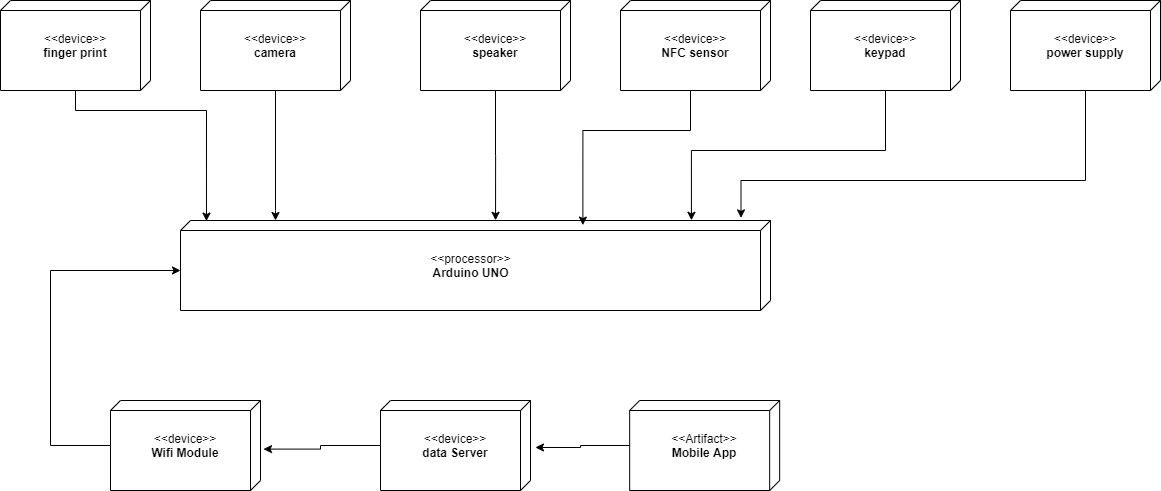

The diagram above was exported from draw.io. Its source (the exported page's mxGraphModel, read from the mxfile embedded in the PNG):
<mxGraphModel dx="1022" dy="649" grid="1" gridSize="10" guides="1" tooltips="1" connect="1" arrows="1" fold="1" page="1" pageScale="1" pageWidth="1169" pageHeight="826" background="#ffffff" math="0" shadow="0">
  <root>
    <mxCell id="0" />
    <mxCell id="1" parent="0" />
    <mxCell id="TZunwPY_x-XOrnqEKS3d-43" value="" style="group" parent="1" vertex="1" connectable="0">
      <mxGeometry x="627" y="400" width="150" height="90" as="geometry" />
    </mxCell>
    <mxCell id="TZunwPY_x-XOrnqEKS3d-44" value="" style="group" parent="TZunwPY_x-XOrnqEKS3d-43" vertex="1" connectable="0">
      <mxGeometry width="150" height="90" as="geometry" />
    </mxCell>
    <mxCell id="TZunwPY_x-XOrnqEKS3d-41" value="" style="verticalAlign=top;align=left;spacingTop=8;spacingLeft=2;spacingRight=12;shape=cube;size=10;direction=south;fontStyle=4;html=1;" parent="TZunwPY_x-XOrnqEKS3d-44" vertex="1">
      <mxGeometry x="-440" width="590" height="90" as="geometry" />
    </mxCell>
    <mxCell id="TZunwPY_x-XOrnqEKS3d-42" value="&amp;lt;&amp;lt;processor&amp;gt;&amp;gt;&lt;br&gt;&lt;b&gt;Arduino UNO&lt;/b&gt;" style="text;html=1;strokeColor=none;fillColor=none;align=center;verticalAlign=middle;whiteSpace=wrap;rounded=0;" parent="TZunwPY_x-XOrnqEKS3d-44" vertex="1">
      <mxGeometry x="-420" y="37.5" width="540.83" height="15" as="geometry" />
    </mxCell>
    <mxCell id="TZunwPY_x-XOrnqEKS3d-46" value="" style="group" parent="1" vertex="1" connectable="0">
      <mxGeometry x="627" y="180" width="150" height="90" as="geometry" />
    </mxCell>
    <mxCell id="TZunwPY_x-XOrnqEKS3d-47" value="" style="group" parent="TZunwPY_x-XOrnqEKS3d-46" vertex="1" connectable="0">
      <mxGeometry width="150" height="90" as="geometry" />
    </mxCell>
    <mxCell id="TZunwPY_x-XOrnqEKS3d-48" value="" style="verticalAlign=top;align=left;spacingTop=8;spacingLeft=2;spacingRight=12;shape=cube;size=10;direction=south;fontStyle=4;html=1;" parent="TZunwPY_x-XOrnqEKS3d-47" vertex="1">
      <mxGeometry width="150" height="90" as="geometry" />
    </mxCell>
    <mxCell id="TZunwPY_x-XOrnqEKS3d-49" value="&amp;lt;&amp;lt;device&amp;gt;&amp;gt;&lt;br&gt;&lt;b&gt;NFC sensor&lt;/b&gt;" style="text;html=1;strokeColor=none;fillColor=none;align=center;verticalAlign=middle;whiteSpace=wrap;rounded=0;" parent="TZunwPY_x-XOrnqEKS3d-47" vertex="1">
      <mxGeometry x="29.166666666666668" y="37.5" width="91.66666666666667" height="15" as="geometry" />
    </mxCell>
    <mxCell id="TZunwPY_x-XOrnqEKS3d-50" value="" style="group" parent="1" vertex="1" connectable="0">
      <mxGeometry x="427" y="180" width="150" height="90" as="geometry" />
    </mxCell>
    <mxCell id="TZunwPY_x-XOrnqEKS3d-51" value="" style="group" parent="TZunwPY_x-XOrnqEKS3d-50" vertex="1" connectable="0">
      <mxGeometry width="150" height="90" as="geometry" />
    </mxCell>
    <mxCell id="TZunwPY_x-XOrnqEKS3d-52" value="" style="verticalAlign=top;align=left;spacingTop=8;spacingLeft=2;spacingRight=12;shape=cube;size=10;direction=south;fontStyle=4;html=1;" parent="TZunwPY_x-XOrnqEKS3d-51" vertex="1">
      <mxGeometry width="150" height="90" as="geometry" />
    </mxCell>
    <mxCell id="TZunwPY_x-XOrnqEKS3d-53" value="&amp;lt;&amp;lt;device&amp;gt;&amp;gt;&lt;br&gt;&lt;b&gt;speaker&lt;/b&gt;" style="text;html=1;strokeColor=none;fillColor=none;align=center;verticalAlign=middle;whiteSpace=wrap;rounded=0;" parent="TZunwPY_x-XOrnqEKS3d-51" vertex="1">
      <mxGeometry x="29.166666666666668" y="37.5" width="91.66666666666667" height="15" as="geometry" />
    </mxCell>
    <mxCell id="TZunwPY_x-XOrnqEKS3d-57" value="" style="group" parent="1" vertex="1" connectable="0">
      <mxGeometry x="207" y="180" width="150" height="90" as="geometry" />
    </mxCell>
    <mxCell id="TZunwPY_x-XOrnqEKS3d-58" value="" style="group" parent="TZunwPY_x-XOrnqEKS3d-57" vertex="1" connectable="0">
      <mxGeometry width="150" height="90" as="geometry" />
    </mxCell>
    <mxCell id="TZunwPY_x-XOrnqEKS3d-59" value="" style="verticalAlign=top;align=left;spacingTop=8;spacingLeft=2;spacingRight=12;shape=cube;size=10;direction=south;fontStyle=4;html=1;" parent="TZunwPY_x-XOrnqEKS3d-58" vertex="1">
      <mxGeometry width="150" height="90" as="geometry" />
    </mxCell>
    <mxCell id="TZunwPY_x-XOrnqEKS3d-60" value="&amp;lt;&amp;lt;device&amp;gt;&amp;gt;&lt;br&gt;&lt;b&gt;camera&lt;/b&gt;" style="text;html=1;strokeColor=none;fillColor=none;align=center;verticalAlign=middle;whiteSpace=wrap;rounded=0;" parent="TZunwPY_x-XOrnqEKS3d-58" vertex="1">
      <mxGeometry x="29.166666666666668" y="37.5" width="91.66666666666667" height="15" as="geometry" />
    </mxCell>
    <mxCell id="TZunwPY_x-XOrnqEKS3d-61" value="" style="group" parent="1" vertex="1" connectable="0">
      <mxGeometry x="7" y="180" width="150" height="90" as="geometry" />
    </mxCell>
    <mxCell id="TZunwPY_x-XOrnqEKS3d-62" value="" style="group" parent="TZunwPY_x-XOrnqEKS3d-61" vertex="1" connectable="0">
      <mxGeometry width="150" height="90" as="geometry" />
    </mxCell>
    <mxCell id="TZunwPY_x-XOrnqEKS3d-63" value="" style="verticalAlign=top;align=left;spacingTop=8;spacingLeft=2;spacingRight=12;shape=cube;size=10;direction=south;fontStyle=4;html=1;" parent="TZunwPY_x-XOrnqEKS3d-62" vertex="1">
      <mxGeometry width="150" height="90" as="geometry" />
    </mxCell>
    <mxCell id="TZunwPY_x-XOrnqEKS3d-64" value="&amp;lt;&amp;lt;device&amp;gt;&amp;gt;&lt;br&gt;&lt;b&gt;finger print&lt;/b&gt;" style="text;html=1;strokeColor=none;fillColor=none;align=center;verticalAlign=middle;whiteSpace=wrap;rounded=0;" parent="TZunwPY_x-XOrnqEKS3d-62" vertex="1">
      <mxGeometry x="29.166666666666668" y="37.5" width="91.66666666666667" height="15" as="geometry" />
    </mxCell>
    <mxCell id="TZunwPY_x-XOrnqEKS3d-65" value="" style="group" parent="1" vertex="1" connectable="0">
      <mxGeometry x="1017" y="180" width="150" height="90" as="geometry" />
    </mxCell>
    <mxCell id="TZunwPY_x-XOrnqEKS3d-66" value="" style="group" parent="TZunwPY_x-XOrnqEKS3d-65" vertex="1" connectable="0">
      <mxGeometry width="150" height="90" as="geometry" />
    </mxCell>
    <mxCell id="TZunwPY_x-XOrnqEKS3d-67" value="" style="verticalAlign=top;align=left;spacingTop=8;spacingLeft=2;spacingRight=12;shape=cube;size=10;direction=south;fontStyle=4;html=1;" parent="TZunwPY_x-XOrnqEKS3d-66" vertex="1">
      <mxGeometry width="150" height="90" as="geometry" />
    </mxCell>
    <mxCell id="TZunwPY_x-XOrnqEKS3d-68" value="&amp;lt;&amp;lt;device&amp;gt;&amp;gt;&lt;br&gt;&lt;b&gt;power supply&lt;/b&gt;" style="text;html=1;strokeColor=none;fillColor=none;align=center;verticalAlign=middle;whiteSpace=wrap;rounded=0;" parent="TZunwPY_x-XOrnqEKS3d-66" vertex="1">
      <mxGeometry x="29.166666666666668" y="37.5" width="91.66666666666667" height="15" as="geometry" />
    </mxCell>
    <mxCell id="TZunwPY_x-XOrnqEKS3d-69" value="" style="group" parent="1" vertex="1" connectable="0">
      <mxGeometry x="817" y="180" width="150" height="90" as="geometry" />
    </mxCell>
    <mxCell id="TZunwPY_x-XOrnqEKS3d-70" value="" style="group" parent="TZunwPY_x-XOrnqEKS3d-69" vertex="1" connectable="0">
      <mxGeometry width="150" height="90" as="geometry" />
    </mxCell>
    <mxCell id="TZunwPY_x-XOrnqEKS3d-71" value="" style="verticalAlign=top;align=left;spacingTop=8;spacingLeft=2;spacingRight=12;shape=cube;size=10;direction=south;fontStyle=4;html=1;" parent="TZunwPY_x-XOrnqEKS3d-70" vertex="1">
      <mxGeometry width="150" height="90" as="geometry" />
    </mxCell>
    <mxCell id="TZunwPY_x-XOrnqEKS3d-72" value="&amp;lt;&amp;lt;device&amp;gt;&amp;gt;&lt;br&gt;&lt;b&gt;keypad&lt;/b&gt;" style="text;html=1;strokeColor=none;fillColor=none;align=center;verticalAlign=middle;whiteSpace=wrap;rounded=0;" parent="TZunwPY_x-XOrnqEKS3d-70" vertex="1">
      <mxGeometry x="29.166666666666668" y="37.5" width="91.66666666666667" height="15" as="geometry" />
    </mxCell>
    <mxCell id="TZunwPY_x-XOrnqEKS3d-73" value="" style="group" parent="1" vertex="1" connectable="0">
      <mxGeometry x="116.99999999999997" y="580" width="150" height="90" as="geometry" />
    </mxCell>
    <mxCell id="TZunwPY_x-XOrnqEKS3d-74" value="" style="group" parent="TZunwPY_x-XOrnqEKS3d-73" vertex="1" connectable="0">
      <mxGeometry width="150" height="90" as="geometry" />
    </mxCell>
    <mxCell id="TZunwPY_x-XOrnqEKS3d-75" value="" style="verticalAlign=top;align=left;spacingTop=8;spacingLeft=2;spacingRight=12;shape=cube;size=10;direction=south;fontStyle=4;html=1;" parent="TZunwPY_x-XOrnqEKS3d-74" vertex="1">
      <mxGeometry width="150" height="90" as="geometry" />
    </mxCell>
    <mxCell id="TZunwPY_x-XOrnqEKS3d-76" value="&amp;lt;&amp;lt;device&amp;gt;&amp;gt;&lt;br&gt;&lt;b&gt;Wifi Module&lt;/b&gt;" style="text;html=1;strokeColor=none;fillColor=none;align=center;verticalAlign=middle;whiteSpace=wrap;rounded=0;" parent="TZunwPY_x-XOrnqEKS3d-74" vertex="1">
      <mxGeometry x="29.166666666666668" y="37.5" width="91.66666666666667" height="15" as="geometry" />
    </mxCell>
    <mxCell id="TZunwPY_x-XOrnqEKS3d-78" value="" style="group" parent="1" vertex="1" connectable="0">
      <mxGeometry x="387" y="580" width="150" height="90" as="geometry" />
    </mxCell>
    <mxCell id="TZunwPY_x-XOrnqEKS3d-79" value="" style="group" parent="TZunwPY_x-XOrnqEKS3d-78" vertex="1" connectable="0">
      <mxGeometry width="150" height="90" as="geometry" />
    </mxCell>
    <mxCell id="TZunwPY_x-XOrnqEKS3d-80" value="" style="verticalAlign=top;align=left;spacingTop=8;spacingLeft=2;spacingRight=12;shape=cube;size=10;direction=south;fontStyle=4;html=1;" parent="TZunwPY_x-XOrnqEKS3d-79" vertex="1">
      <mxGeometry width="150" height="90" as="geometry" />
    </mxCell>
    <mxCell id="TZunwPY_x-XOrnqEKS3d-81" value="&amp;lt;&amp;lt;device&amp;gt;&amp;gt;&lt;br&gt;&lt;b&gt;data Server&lt;/b&gt;" style="text;html=1;strokeColor=none;fillColor=none;align=center;verticalAlign=middle;whiteSpace=wrap;rounded=0;" parent="TZunwPY_x-XOrnqEKS3d-79" vertex="1">
      <mxGeometry x="29.166666666666668" y="37.5" width="91.66666666666667" height="15" as="geometry" />
    </mxCell>
    <mxCell id="TZunwPY_x-XOrnqEKS3d-83" value="" style="group" parent="1" vertex="1" connectable="0">
      <mxGeometry x="636.17" y="580" width="150" height="90" as="geometry" />
    </mxCell>
    <mxCell id="TZunwPY_x-XOrnqEKS3d-84" value="" style="group" parent="TZunwPY_x-XOrnqEKS3d-83" vertex="1" connectable="0">
      <mxGeometry width="150" height="90" as="geometry" />
    </mxCell>
    <mxCell id="TZunwPY_x-XOrnqEKS3d-85" value="" style="verticalAlign=top;align=left;spacingTop=8;spacingLeft=2;spacingRight=12;shape=cube;size=10;direction=south;fontStyle=4;html=1;" parent="TZunwPY_x-XOrnqEKS3d-84" vertex="1">
      <mxGeometry width="150" height="90" as="geometry" />
    </mxCell>
    <mxCell id="TZunwPY_x-XOrnqEKS3d-86" value="&amp;lt;&amp;lt;Artifact&amp;gt;&amp;gt;&lt;br&gt;&lt;b&gt;Mobile App&lt;/b&gt;" style="text;html=1;strokeColor=none;fillColor=none;align=center;verticalAlign=middle;whiteSpace=wrap;rounded=0;" parent="TZunwPY_x-XOrnqEKS3d-84" vertex="1">
      <mxGeometry x="29.166666666666668" y="37.5" width="91.66666666666667" height="15" as="geometry" />
    </mxCell>
    <mxCell id="WeFqdG4A2yRnq8R3RtE_-1" style="edgeStyle=orthogonalEdgeStyle;rounded=0;orthogonalLoop=1;jettySize=auto;html=1;entryX=0.007;entryY=0.956;entryDx=0;entryDy=0;entryPerimeter=0;" parent="1" source="TZunwPY_x-XOrnqEKS3d-63" target="TZunwPY_x-XOrnqEKS3d-41" edge="1">
      <mxGeometry relative="1" as="geometry">
        <Array as="points">
          <mxPoint x="82" y="290" />
          <mxPoint x="213" y="290" />
        </Array>
      </mxGeometry>
    </mxCell>
    <mxCell id="WeFqdG4A2yRnq8R3RtE_-2" style="edgeStyle=orthogonalEdgeStyle;rounded=0;orthogonalLoop=1;jettySize=auto;html=1;" parent="1" source="TZunwPY_x-XOrnqEKS3d-59" edge="1">
      <mxGeometry relative="1" as="geometry">
        <mxPoint x="282" y="400" as="targetPoint" />
        <Array as="points">
          <mxPoint x="282" y="390" />
          <mxPoint x="282" y="390" />
        </Array>
      </mxGeometry>
    </mxCell>
    <mxCell id="WeFqdG4A2yRnq8R3RtE_-3" style="edgeStyle=orthogonalEdgeStyle;rounded=0;orthogonalLoop=1;jettySize=auto;html=1;entryX=-0.029;entryY=0.05;entryDx=0;entryDy=0;entryPerimeter=0;" parent="1" source="TZunwPY_x-XOrnqEKS3d-67" target="TZunwPY_x-XOrnqEKS3d-41" edge="1">
      <mxGeometry relative="1" as="geometry">
        <Array as="points">
          <mxPoint x="1092" y="360" />
          <mxPoint x="748" y="360" />
        </Array>
      </mxGeometry>
    </mxCell>
    <mxCell id="WeFqdG4A2yRnq8R3RtE_-4" style="edgeStyle=orthogonalEdgeStyle;rounded=0;orthogonalLoop=1;jettySize=auto;html=1;entryX=-0.002;entryY=0.134;entryDx=0;entryDy=0;entryPerimeter=0;" parent="1" source="TZunwPY_x-XOrnqEKS3d-71" target="TZunwPY_x-XOrnqEKS3d-41" edge="1">
      <mxGeometry relative="1" as="geometry">
        <Array as="points">
          <mxPoint x="892" y="330" />
          <mxPoint x="698" y="330" />
        </Array>
      </mxGeometry>
    </mxCell>
    <mxCell id="WeFqdG4A2yRnq8R3RtE_-5" style="edgeStyle=orthogonalEdgeStyle;rounded=0;orthogonalLoop=1;jettySize=auto;html=1;entryX=0.051;entryY=0.318;entryDx=0;entryDy=0;entryPerimeter=0;" parent="1" source="TZunwPY_x-XOrnqEKS3d-48" target="TZunwPY_x-XOrnqEKS3d-41" edge="1">
      <mxGeometry relative="1" as="geometry">
        <Array as="points">
          <mxPoint x="697" y="310" />
          <mxPoint x="589" y="310" />
        </Array>
      </mxGeometry>
    </mxCell>
    <mxCell id="WeFqdG4A2yRnq8R3RtE_-7" style="edgeStyle=orthogonalEdgeStyle;rounded=0;orthogonalLoop=1;jettySize=auto;html=1;entryX=-0.002;entryY=0.466;entryDx=0;entryDy=0;entryPerimeter=0;" parent="1" source="TZunwPY_x-XOrnqEKS3d-52" target="TZunwPY_x-XOrnqEKS3d-41" edge="1">
      <mxGeometry relative="1" as="geometry" />
    </mxCell>
    <mxCell id="WeFqdG4A2yRnq8R3RtE_-9" style="edgeStyle=orthogonalEdgeStyle;rounded=0;orthogonalLoop=1;jettySize=auto;html=1;entryX=0.522;entryY=-0.033;entryDx=0;entryDy=0;entryPerimeter=0;" parent="1" source="TZunwPY_x-XOrnqEKS3d-85" target="TZunwPY_x-XOrnqEKS3d-80" edge="1">
      <mxGeometry relative="1" as="geometry">
        <Array as="points">
          <mxPoint x="587" y="625" />
          <mxPoint x="587" y="627" />
        </Array>
      </mxGeometry>
    </mxCell>
    <mxCell id="WeFqdG4A2yRnq8R3RtE_-11" style="edgeStyle=orthogonalEdgeStyle;rounded=0;orthogonalLoop=1;jettySize=auto;html=1;entryX=0.54;entryY=-0.02;entryDx=0;entryDy=0;entryPerimeter=0;" parent="1" source="TZunwPY_x-XOrnqEKS3d-80" target="TZunwPY_x-XOrnqEKS3d-75" edge="1">
      <mxGeometry relative="1" as="geometry" />
    </mxCell>
    <mxCell id="WeFqdG4A2yRnq8R3RtE_-12" style="edgeStyle=orthogonalEdgeStyle;rounded=0;orthogonalLoop=1;jettySize=auto;html=1;entryX=0;entryY=0;entryDx=50;entryDy=590;entryPerimeter=0;" parent="1" source="TZunwPY_x-XOrnqEKS3d-75" target="TZunwPY_x-XOrnqEKS3d-41" edge="1">
      <mxGeometry relative="1" as="geometry">
        <Array as="points">
          <mxPoint x="57" y="625" />
          <mxPoint x="57" y="450" />
        </Array>
      </mxGeometry>
    </mxCell>
  </root>
</mxGraphModel>